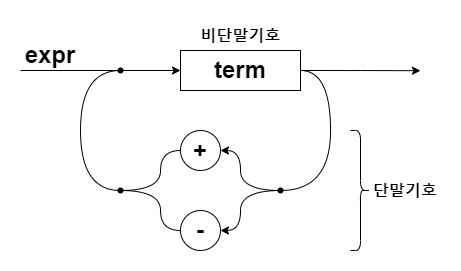

The diagram above was exported from draw.io. Its source (the exported page's mxGraphModel, read from the mxfile embedded in the PNG):
<mxGraphModel dx="1831" dy="591" grid="1" gridSize="10" guides="1" tooltips="1" connect="1" arrows="1" fold="1" page="1" pageScale="1" pageWidth="850" pageHeight="1100" math="1" shadow="0">
  <root>
    <mxCell id="0" />
    <mxCell id="1" parent="0" />
    <mxCell id="2" style="edgeStyle=orthogonalEdgeStyle;rounded=0;orthogonalLoop=1;jettySize=auto;html=1;exitX=1;exitY=0.5;exitDx=0;exitDy=0;fontSize=24;" edge="1" source="6" parent="1">
      <mxGeometry relative="1" as="geometry">
        <mxPoint x="2480" y="2820.2" as="targetPoint" />
      </mxGeometry>
    </mxCell>
    <mxCell id="3" style="edgeStyle=orthogonalEdgeStyle;curved=1;rounded=0;orthogonalLoop=1;jettySize=auto;html=1;exitX=1;exitY=0.5;exitDx=0;exitDy=0;fontSize=24;endArrow=none;endFill=0;" edge="1" source="6" target="13" parent="1">
      <mxGeometry relative="1" as="geometry">
        <Array as="points">
          <mxPoint x="2390" y="2820" />
          <mxPoint x="2390" y="2940" />
        </Array>
      </mxGeometry>
    </mxCell>
    <mxCell id="4" style="edgeStyle=orthogonalEdgeStyle;curved=1;rounded=0;orthogonalLoop=1;jettySize=auto;html=1;exitX=0;exitY=0.5;exitDx=0;exitDy=0;fontSize=24;startArrow=classic;startFill=1;endArrow=none;endFill=0;" edge="1" source="6" parent="1">
      <mxGeometry relative="1" as="geometry">
        <mxPoint x="2080" y="2820" as="targetPoint" />
      </mxGeometry>
    </mxCell>
    <mxCell id="5" style="edgeStyle=orthogonalEdgeStyle;curved=1;rounded=0;orthogonalLoop=1;jettySize=auto;html=1;exitX=0.575;exitY=0.479;exitDx=0;exitDy=0;fontSize=24;startArrow=none;startFill=0;endArrow=none;endFill=0;exitPerimeter=0;" edge="1" source="15" target="14" parent="1">
      <mxGeometry relative="1" as="geometry">
        <Array as="points">
          <mxPoint x="2140" y="2820" />
          <mxPoint x="2140" y="2940" />
        </Array>
      </mxGeometry>
    </mxCell>
    <mxCell id="6" value="term" style="rounded=0;whiteSpace=wrap;html=1;fontStyle=1;fontSize=24;" vertex="1" parent="1">
      <mxGeometry x="2240" y="2800" width="120" height="40" as="geometry" />
    </mxCell>
    <mxCell id="7" style="edgeStyle=orthogonalEdgeStyle;curved=1;rounded=0;orthogonalLoop=1;jettySize=auto;html=1;exitX=1;exitY=0.5;exitDx=0;exitDy=0;fontSize=24;endArrow=none;endFill=0;startArrow=classic;startFill=1;" edge="1" source="9" target="13" parent="1">
      <mxGeometry relative="1" as="geometry" />
    </mxCell>
    <mxCell id="8" style="edgeStyle=orthogonalEdgeStyle;curved=1;rounded=0;orthogonalLoop=1;jettySize=auto;html=1;exitX=0;exitY=0.5;exitDx=0;exitDy=0;fontSize=24;startArrow=none;startFill=0;endArrow=none;endFill=0;" edge="1" source="9" target="14" parent="1">
      <mxGeometry relative="1" as="geometry" />
    </mxCell>
    <mxCell id="9" value="+" style="ellipse;whiteSpace=wrap;html=1;aspect=fixed;fontSize=24;fontStyle=1" vertex="1" parent="1">
      <mxGeometry x="2240" y="2880" width="40" height="40" as="geometry" />
    </mxCell>
    <mxCell id="10" style="edgeStyle=orthogonalEdgeStyle;curved=1;rounded=0;orthogonalLoop=1;jettySize=auto;html=1;exitX=1;exitY=0.5;exitDx=0;exitDy=0;fontSize=24;endArrow=none;endFill=0;startArrow=classic;startFill=1;" edge="1" source="12" target="13" parent="1">
      <mxGeometry relative="1" as="geometry" />
    </mxCell>
    <mxCell id="11" style="edgeStyle=orthogonalEdgeStyle;curved=1;rounded=0;orthogonalLoop=1;jettySize=auto;html=1;exitX=0;exitY=0.5;exitDx=0;exitDy=0;fontSize=24;startArrow=none;startFill=0;endArrow=none;endFill=0;" edge="1" source="12" target="14" parent="1">
      <mxGeometry relative="1" as="geometry" />
    </mxCell>
    <mxCell id="12" value="-" style="ellipse;whiteSpace=wrap;html=1;aspect=fixed;fontSize=24;fontStyle=1" vertex="1" parent="1">
      <mxGeometry x="2240" y="2960" width="40" height="40" as="geometry" />
    </mxCell>
    <mxCell id="13" value="" style="shape=waypoint;sketch=0;fillStyle=solid;size=6;pointerEvents=1;points=[];fillColor=none;resizable=0;rotatable=0;perimeter=centerPerimeter;snapToPoint=1;fontSize=24;" vertex="1" parent="1">
      <mxGeometry x="2320" y="2920" width="40" height="40" as="geometry" />
    </mxCell>
    <mxCell id="14" value="" style="shape=waypoint;sketch=0;fillStyle=solid;size=6;pointerEvents=1;points=[];fillColor=none;resizable=0;rotatable=0;perimeter=centerPerimeter;snapToPoint=1;fontSize=24;" vertex="1" parent="1">
      <mxGeometry x="2160" y="2920" width="40" height="40" as="geometry" />
    </mxCell>
    <mxCell id="15" value="" style="shape=waypoint;sketch=0;fillStyle=solid;size=6;pointerEvents=1;points=[];fillColor=none;resizable=0;rotatable=0;perimeter=centerPerimeter;snapToPoint=1;fontSize=24;" vertex="1" parent="1">
      <mxGeometry x="2160" y="2800" width="40" height="40" as="geometry" />
    </mxCell>
    <mxCell id="16" value="expr" style="text;html=1;strokeColor=none;fillColor=none;align=center;verticalAlign=middle;whiteSpace=wrap;rounded=0;fontSize=24;fontStyle=1" vertex="1" parent="1">
      <mxGeometry x="2080" y="2790" width="60" height="30" as="geometry" />
    </mxCell>
    <mxCell id="17" value="" style="shape=curlyBracket;whiteSpace=wrap;html=1;rounded=1;flipH=1;fontSize=24;" vertex="1" parent="1">
      <mxGeometry x="2410" y="2880" width="20" height="120" as="geometry" />
    </mxCell>
    <mxCell id="18" value="단말기호" style="text;html=1;strokeColor=none;fillColor=none;align=center;verticalAlign=middle;whiteSpace=wrap;rounded=0;fontSize=16;fontStyle=1" vertex="1" parent="1">
      <mxGeometry x="2430" y="2925" width="70" height="30" as="geometry" />
    </mxCell>
    <mxCell id="19" value="비단말기호" style="text;html=1;strokeColor=none;fillColor=none;align=center;verticalAlign=middle;whiteSpace=wrap;rounded=0;fontSize=16;fontStyle=1" vertex="1" parent="1">
      <mxGeometry x="2257.5" y="2770" width="85" height="30" as="geometry" />
    </mxCell>
  </root>
</mxGraphModel>